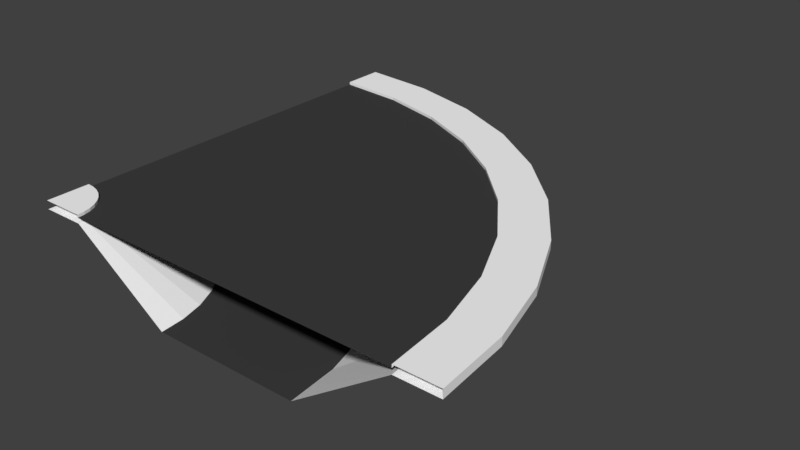 # Source: Bridge90Short.blend  (saved by Blender 2.77.0; exported with 4.5.12 LTS)
import bpy
from mathutils import Matrix  # noqa: F401  (used for matrix-valued properties, if any)

bpy.ops.wm.read_factory_settings(use_empty=True)
scene = bpy.context.scene
scene.name = 'Scene'

# ---- collections
col_collection_1 = bpy.data.collections.new('Collection 1'); scene.collection.children.link(col_collection_1)

# ---- materials (node trees are filled in below, after node groups)
mat_material = bpy.data.materials.new('Material')
mat_material.alpha_threshold = 0.0
mat_material.use_transparent_shadow = False
mat_material.diffuse_color = (0.04935, 0.04935, 0.04935, 1.0)
mat_material.roughness = 0.5
mat_material.line_color = (0.0, 0.0, 0.0, 1.0)
mat_sidewalk = bpy.data.materials.new('SideWalk')
mat_sidewalk.alpha_threshold = 0.0
mat_sidewalk.use_transparent_shadow = False
mat_sidewalk.diffuse_color = (1.0, 1.0, 1.0, 1.0)
mat_sidewalk.roughness = 0.5

# ---- material node trees

# ---- world
world_world = bpy.data.worlds.new('World'); scene.world = world_world
world_world.color = (0.05088, 0.05088, 0.05088)
world_world.use_sun_shadow = False
world_world.sun_shadow_jitter_overblur = 0.0
world_world.cycles.sampling_method = 'MANUAL'

# ---- meshes
me_cube = bpy.data.meshes.new('Cube')
me_cube.from_pydata([(-4.0, 5.0, 0.0), (-4.0, -5.0, 0.0), (-4.0, 5.0, 0.09304), (-4.0, -5.0, 0.09304), (-4.0, 4.0, 0.0), (-4.0, -4.0, 0.0), (-4.0, 4.0, 0.1272), (-4.0, 3.0, 0.1272), (-4.0, 2.0, 0.1272), (-4.0, 1.0, 0.1272), (-4.0, -2.623e-06, 0.1272), (-4.0, -1.0, 0.1272), (-4.0, -2.0, 0.1272), (-4.0, -3.0, 0.1272), (-4.0, -4.0, 0.1272), (-4.0, -4.0, 0.1937), (-4.0, -5.0, 0.1937), (-4.0, 5.0, 0.1937), (-4.0, 4.0, 0.1937), (-4.0, 1.72, -1.565), (-4.0, 1.29, -1.565), (-4.0, 0.8598, -1.565), (-4.0, 0.4299, -1.565), (-4.0, 8.073e-07, -1.565), (-4.0, -0.4299, -1.565), (-4.0, -0.8598, -1.565), (-4.0, -1.29, -1.565), (-4.0, -1.72, -1.565), (-2.264, 4.848, 0.0), (-4.0, -5.0, 0.0), (-2.264, 4.848, 0.09304), (-4.0, -5.0, 0.09304), (-2.437, 3.863, 0.0), (-3.826, -4.015, 0.0), (-2.437, 3.863, 0.1272), (-2.611, 2.878, 0.1272), (-2.784, 1.894, 0.1272), (-2.958, 0.9088, 0.1272), (-3.132, -0.07596, 0.1272), (-3.305, -1.061, 0.1272), (-3.479, -2.046, 0.1272), (-3.653, -3.03, 0.1272), (-3.826, -4.015, 0.1272), (-3.826, -4.015, 0.1937), (-4.0, -5.0, 0.1937), (-2.264, 4.848, 0.1937), (-2.437, 3.863, 0.1937), (-2.833, 1.617, -1.565), (-2.908, 1.194, -1.565), (-2.982, 0.7708, -1.565), (-3.057, 0.3474, -1.565), (-3.132, -0.07596, -1.565), (-3.206, -0.4993, -1.565), (-3.281, -0.9227, -1.565), (-3.356, -1.346, -1.565), (-3.43, -1.769, -1.565), (-0.5798, 4.397, 0.0), (-4.0, -5.0, 0.0), (-0.5798, 4.397, 0.09304), (-4.0, -5.0, 0.09304), (-0.9218, 3.457, 0.0), (-3.658, -4.06, 0.0), (-0.9218, 3.457, 0.1272), (-1.264, 2.518, 0.1272), (-1.606, 1.578, 0.1272), (-1.948, 0.6382, 0.1272), (-2.29, -0.3015, 0.1272), (-2.632, -1.241, 0.1272), (-2.974, -2.181, 0.1272), (-3.316, -3.121, 0.1272), (-3.658, -4.06, 0.1272), (-3.658, -4.06, 0.1937), (-4.0, -5.0, 0.1937), (-0.5798, 4.397, 0.1937), (-0.9218, 3.457, 0.1937), (-1.702, 1.314, -1.565), (-1.849, 0.9104, -1.565), (-1.996, 0.5064, -1.565), (-2.143, 0.1024, -1.565), (-2.29, -0.3015, -1.565), (-2.437, -0.7055, -1.565), (-2.584, -1.109, -1.565), (-2.731, -1.513, -1.565), (-2.878, -1.917, -1.565), (1.0, 3.66, 0.0), (-4.0, -5.0, 0.0), (1.0, 3.66, 0.09304), (-4.0, -5.0, 0.09304), (0.5, 2.794, 0.0), (-3.5, -4.134, 0.0), (0.5, 2.794, 0.1272), (-1.907e-06, 1.928, 0.1272), (-0.5, 1.062, 0.1272), (-1.0, 0.1962, 0.1272), (-1.5, -0.6699, 0.1272), (-2.0, -1.536, 0.1272), (-2.5, -2.402, 0.1272), (-3.0, -3.268, 0.1272), (-3.5, -4.134, 0.1272), (-3.5, -4.134, 0.1937), (-4.0, -5.0, 0.1937), (1.0, 3.66, 0.1937), (0.5, 2.794, 0.1937), (-0.6402, 0.8193, -1.565), (-0.8552, 0.447, -1.565), (-1.07, 0.07473, -1.565), (-1.285, -0.2976, -1.565), (-1.5, -0.6699, -1.565), (-1.715, -1.042, -1.565), (-1.93, -1.414, -1.565), (-2.145, -1.787, -1.565), (-2.36, -2.159, -1.565), (2.428, 2.66, 0.0), (-4.0, -5.0, 0.0), (2.428, 2.66, 0.09304), (-4.0, -5.0, 0.09304), (1.785, 1.894, 0.0), (-3.357, -4.234, 0.0), (1.785, 1.894, 0.1272), (1.142, 1.128, 0.1272), (0.4995, 0.3623, 0.1272), (-0.1433, -0.4037, 0.1272), (-0.7861, -1.17, 0.1272), (-1.429, -1.936, 0.1272), (-2.072, -2.702, 0.1272), (-2.714, -3.468, 0.1272), (-3.357, -4.234, 0.1272), (-3.357, -4.234, 0.1937), (-4.0, -5.0, 0.1937), (2.428, 2.66, 0.1937), (1.785, 1.894, 0.1937), (0.3193, 0.1475, -1.565), (0.04293, -0.1818, -1.565), (-0.2334, -0.5111, -1.565), (-0.5097, -0.8405, -1.565), (-0.7861, -1.17, -1.565), (-1.062, -1.499, -1.565), (-1.339, -1.828, -1.565), (-1.615, -2.158, -1.565), (-1.891, -2.487, -1.565), (3.66, 1.428, 0.0), (-4.0, -5.0, 0.0), (3.66, 1.428, 0.09304), (-4.0, -5.0, 0.09304), (2.894, 0.7851, 0.0), (-3.234, -4.357, 0.0), (2.894, 0.7851, 0.1272), (2.128, 0.1423, 0.1272), (1.362, -0.5005, 0.1272), (0.5963, -1.143, 0.1272), (-0.1698, -1.786, 0.1272), (-0.9358, -2.429, 0.1272), (-1.702, -3.072, 0.1272), (-2.468, -3.714, 0.1272), (-3.234, -4.357, 0.1272), (-3.234, -4.357, 0.1937), (-4.0, -5.0, 0.1937), (3.66, 1.428, 0.1937), (2.894, 0.7851, 0.1937), (1.147, -0.6807, -1.565), (0.8182, -0.9571, -1.565), (0.4889, -1.233, -1.565), (0.1595, -1.51, -1.565), (-0.1698, -1.786, -1.565), (-0.4991, -2.062, -1.565), (-0.8284, -2.339, -1.565), (-1.158, -2.615, -1.565), (-1.487, -2.891, -1.565), (4.66, 1.192e-06, 0.0), (-4.0, -5.0, 0.0), (4.66, -1.311e-06, 0.09304), (-4.0, -5.0, 0.09304), (3.794, -0.5, 0.0), (-3.134, -4.5, 0.0), (3.794, -0.5, 0.1272), (2.928, -1.0, 0.1272), (2.062, -1.5, 0.1272), (1.196, -2.0, 0.1272), (0.3301, -2.5, 0.1272), (-0.5359, -3.0, 0.1272), (-1.402, -3.5, 0.1272), (-2.268, -4.0, 0.1272), (-3.134, -4.5, 0.1272), (-3.134, -4.5, 0.1937), (-4.0, -5.0, 0.1937), (4.66, -1.311e-06, 0.1937), (3.794, -0.5, 0.1937), (1.819, -1.64, -1.565), (1.447, -1.855, -1.565), (1.075, -2.07, -1.565), (0.7024, -2.285, -1.565), (0.3301, -2.5, -1.565), (-0.04217, -2.715, -1.565), (-0.4145, -2.93, -1.565), (-0.7868, -3.145, -1.565), (-1.159, -3.36, -1.565), (5.397, -1.58, 0.0), (-4.0, -5.0, 0.0), (5.397, -1.58, 0.09304), (-4.0, -5.0, 0.09304), (4.457, -1.922, 0.0), (-3.06, -4.658, 0.0), (4.457, -1.922, 0.1272), (3.518, -2.264, 0.1272), (2.578, -2.606, 0.1272), (1.638, -2.948, 0.1272), (0.6985, -3.29, 0.1272), (-0.2412, -3.632, 0.1272), (-1.181, -3.974, 0.1272), (-2.121, -4.316, 0.1272), (-3.06, -4.658, 0.1272), (-3.06, -4.658, 0.1937), (-4.0, -5.0, 0.1937), (5.397, -1.58, 0.1937), (4.457, -1.922, 0.1937), (2.314, -2.702, -1.565), (1.91, -2.849, -1.565), (1.506, -2.996, -1.565), (1.102, -3.143, -1.565), (0.6985, -3.29, -1.565), (0.2945, -3.437, -1.565), (-0.1095, -3.584, -1.565), (-0.5134, -3.731, -1.565), (-0.9174, -3.878, -1.565), (5.848, -3.264, 0.0), (-4.0, -5.0, 0.0), (5.848, -3.264, 0.09304), (-4.0, -5.0, 0.09304), (4.863, -3.437, 0.0), (-3.015, -4.826, 0.0), (4.863, -3.437, 0.1272), (3.878, -3.611, 0.1272), (2.894, -3.784, 0.1272), (1.909, -3.958, 0.1272), (0.924, -4.132, 0.1272), (-0.06077, -4.305, 0.1272), (-1.046, -4.479, 0.1272), (-2.03, -4.653, 0.1272), (-3.015, -4.826, 0.1272), (-3.015, -4.826, 0.1937), (-4.0, -5.0, 0.1937), (5.848, -3.264, 0.1937), (4.863, -3.437, 0.1937), (2.617, -3.833, -1.565), (2.194, -3.908, -1.565), (1.771, -3.982, -1.565), (1.347, -4.057, -1.565), (0.924, -4.132, -1.565), (0.5007, -4.206, -1.565), (0.07731, -4.281, -1.565), (-0.3461, -4.356, -1.565), (-0.7694, -4.43, -1.565), (6.0, -5.0, 0.0), (-4.0, -5.0, 0.0), (6.0, -5.0, 0.09304), (-4.0, -5.0, 0.09304), (5.0, -5.0, 0.0), (-3.0, -5.0, 0.0), (5.0, -5.0, 0.1272), (4.0, -5.0, 0.1272), (3.0, -5.0, 0.1272), (2.0, -5.0, 0.1272), (1.0, -5.0, 0.1272), (-5.722e-06, -5.0, 0.1272), (-1.0, -5.0, 0.1272), (-2.0, -5.0, 0.1272), (-3.0, -5.0, 0.1272), (-3.0, -5.0, 0.1937), (-4.0, -5.0, 0.1937), (6.0, -5.0, 0.1937), (5.0, -5.0, 0.1937), (2.72, -5.0, -1.565), (2.29, -5.0, -1.565), (1.86, -5.0, -1.565), (1.43, -5.0, -1.565), (1.0, -5.0, -1.565), (0.5701, -5.0, -1.565), (0.1402, -5.0, -1.565), (-0.2897, -5.0, -1.565), (-0.7196, -5.0, -1.565)], [], [(2, 17, 45, 30), (24, 23, 51, 52), (18, 6, 34, 46), (4, 0, 28, 32), (25, 24, 52, 53), (16, 3, 31, 44), (26, 25, 53, 54), (6, 7, 35, 34), (15, 16, 44, 43), (27, 26, 54, 55), (7, 8, 36, 35), (1, 5, 33, 29), (8, 9, 37, 36), (5, 27, 55, 33), (9, 10, 38, 37), (0, 2, 30, 28), (10, 11, 39, 38), (17, 18, 46, 45), (11, 12, 40, 39), (3, 1, 29, 31), (19, 4, 32, 47), (12, 13, 41, 40), (20, 19, 47, 48), (13, 14, 42, 41), (21, 20, 48, 49), (22, 21, 49, 50), (14, 15, 43, 42), (23, 22, 50, 51), (35, 36, 64, 63), (47, 32, 60, 75), (36, 37, 65, 64), (48, 47, 75, 76), (37, 38, 66, 65), (49, 48, 76, 77), (38, 39, 67, 66), (50, 49, 77, 78), (39, 40, 68, 67), (51, 50, 78, 79), (40, 41, 69, 68), (52, 51, 79, 80), (41, 42, 70, 69), (53, 52, 80, 81), (43, 44, 72, 71), (54, 53, 81, 82), (45, 46, 74, 73), (29, 33, 61, 57), (55, 54, 82, 83), (42, 43, 71, 70), (28, 30, 58, 56), (30, 45, 73, 58), (31, 29, 57, 59), (46, 34, 62, 74), (32, 28, 56, 60), (44, 31, 59, 72), (34, 35, 63, 62), (33, 55, 83, 61), (74, 62, 90, 102), (60, 56, 84, 88), (72, 59, 87, 100), (62, 63, 91, 90), (61, 83, 111, 89), (63, 64, 92, 91), (75, 60, 88, 103), (64, 65, 93, 92), (76, 75, 103, 104), (65, 66, 94, 93), (77, 76, 104, 105), (66, 67, 95, 94), (78, 77, 105, 106), (67, 68, 96, 95), (79, 78, 106, 107), (68, 69, 97, 96), (80, 79, 107, 108), (69, 70, 98, 97), (81, 80, 108, 109), (71, 72, 100, 99), (82, 81, 109, 110), (73, 74, 102, 101), (57, 61, 89, 85), (83, 82, 110, 111), (70, 71, 99, 98), (56, 58, 86, 84), (58, 73, 101, 86), (59, 57, 85, 87), (111, 110, 138, 139), (98, 99, 127, 126), (84, 86, 114, 112), (86, 101, 129, 114), (87, 85, 113, 115), (102, 90, 118, 130), (88, 84, 112, 116), (100, 87, 115, 128), (90, 91, 119, 118), (89, 111, 139, 117), (91, 92, 120, 119), (103, 88, 116, 131), (92, 93, 121, 120), (104, 103, 131, 132), (93, 94, 122, 121), (105, 104, 132, 133), (94, 95, 123, 122), (106, 105, 133, 134), (95, 96, 124, 123), (107, 106, 134, 135), (96, 97, 125, 124), (108, 107, 135, 136), (97, 98, 126, 125), (109, 108, 136, 137), (99, 100, 128, 127), (110, 109, 137, 138), (101, 102, 130, 129), (85, 89, 117, 113), (137, 136, 164, 165), (127, 128, 156, 155), (138, 137, 165, 166), (129, 130, 158, 157), (113, 117, 145, 141), (139, 138, 166, 167), (126, 127, 155, 154), (112, 114, 142, 140), (114, 129, 157, 142), (115, 113, 141, 143), (130, 118, 146, 158), (116, 112, 140, 144), (128, 115, 143, 156), (118, 119, 147, 146), (117, 139, 167, 145), (119, 120, 148, 147), (131, 116, 144, 159), (120, 121, 149, 148), (132, 131, 159, 160), (121, 122, 150, 149), (133, 132, 160, 161), (122, 123, 151, 150), (134, 133, 161, 162), (123, 124, 152, 151), (135, 134, 162, 163), (124, 125, 153, 152), (136, 135, 163, 164), (125, 126, 154, 153), (151, 152, 180, 179), (163, 162, 190, 191), (152, 153, 181, 180), (164, 163, 191, 192), (153, 154, 182, 181), (165, 164, 192, 193), (155, 156, 184, 183), (166, 165, 193, 194), (157, 158, 186, 185), (141, 145, 173, 169), (167, 166, 194, 195), (154, 155, 183, 182), (140, 142, 170, 168), (142, 157, 185, 170), (143, 141, 169, 171), (158, 146, 174, 186), (144, 140, 168, 172), (156, 143, 171, 184), (146, 147, 175, 174), (145, 167, 195, 173), (147, 148, 176, 175), (159, 144, 172, 187), (148, 149, 177, 176), (160, 159, 187, 188), (149, 150, 178, 177), (161, 160, 188, 189), (150, 151, 179, 178), (162, 161, 189, 190), (188, 187, 215, 216), (177, 178, 206, 205), (189, 188, 216, 217), (178, 179, 207, 206), (190, 189, 217, 218), (179, 180, 208, 207), (191, 190, 218, 219), (180, 181, 209, 208), (192, 191, 219, 220), (181, 182, 210, 209), (193, 192, 220, 221), (183, 184, 212, 211), (194, 193, 221, 222), (185, 186, 214, 213), (169, 173, 201, 197), (195, 194, 222, 223), (182, 183, 211, 210), (168, 170, 198, 196), (170, 185, 213, 198), (171, 169, 197, 199), (186, 174, 202, 214), (172, 168, 196, 200), (184, 171, 199, 212), (174, 175, 203, 202), (173, 195, 223, 201), (175, 176, 204, 203), (187, 172, 200, 215), (176, 177, 205, 204), (202, 203, 231, 230), (201, 223, 251, 229), (203, 204, 232, 231), (215, 200, 228, 243), (204, 205, 233, 232), (216, 215, 243, 244), (205, 206, 234, 233), (217, 216, 244, 245), (206, 207, 235, 234), (218, 217, 245, 246), (207, 208, 236, 235), (219, 218, 246, 247), (208, 209, 237, 236), (220, 219, 247, 248), (209, 210, 238, 237), (221, 220, 248, 249), (211, 212, 240, 239), (222, 221, 249, 250), (213, 214, 242, 241), (197, 201, 229, 225), (223, 222, 250, 251), (210, 211, 239, 238), (196, 198, 226, 224), (198, 213, 241, 226), (199, 197, 225, 227), (214, 202, 230, 242), (200, 196, 224, 228), (212, 199, 227, 240), (226, 241, 269, 254), (227, 225, 253, 255), (242, 230, 258, 270), (228, 224, 252, 256), (240, 227, 255, 268), (230, 231, 259, 258), (229, 251, 279, 257), (231, 232, 260, 259), (243, 228, 256, 271), (232, 233, 261, 260), (244, 243, 271, 272), (233, 234, 262, 261), (245, 244, 272, 273), (234, 235, 263, 262), (246, 245, 273, 274), (235, 236, 264, 263), (247, 246, 274, 275), (236, 237, 265, 264), (248, 247, 275, 276), (237, 238, 266, 265), (249, 248, 276, 277), (239, 240, 268, 267), (250, 249, 277, 278), (241, 242, 270, 269), (225, 229, 257, 253), (251, 250, 278, 279), (238, 239, 267, 266), (224, 226, 254, 252)])
me_cube.polygons.foreach_set('material_index', [1, 0, 1, 1, 0, 1, 0, 0, 1, 0, 0, 1, 0, 1, 0, 1, 0, 1, 0, 1, 1, 0, 0, 0, 0, 0, 1, 0, 0, 1, 0, 0, 0, 0, 0, 0, 0, 0, 0, 0, 0, 0, 1, 0, 1, 1, 0, 1, 1, 1, 1, 1, 1, 1, 0, 1, 1, 1, 1, 0, 1, 0, 1, 0, 0, 0, 0, 0, 0, 0, 0, 0, 0, 0, 0, 1, 0, 1, 1, 0, 1, 1, 1, 1, 0, 1, 1, 1, 1, 1, 1, 1, 0, 1, 0, 1, 0, 0, 0, 0, 0, 0, 0, 0, 0, 0, 0, 0, 1, 0, 1, 1, 0, 1, 0, 1, 1, 0, 1, 1, 1, 1, 1, 1, 1, 0, 1, 0, 1, 0, 0, 0, 0, 0, 0, 0, 0, 0, 0, 0, 0, 0, 0, 0, 0, 0, 1, 0, 1, 1, 0, 1, 1, 1, 1, 1, 1, 1, 0, 1, 0, 1, 0, 0, 0, 0, 0, 0, 0, 0, 0, 0, 0, 0, 0, 0, 0, 0, 0, 1, 0, 1, 1, 0, 1, 1, 1, 1, 1, 1, 1, 0, 1, 0, 1, 0, 0, 1, 0, 1, 0, 0, 0, 0, 0, 0, 0, 0, 0, 0, 0, 0, 1, 0, 1, 1, 0, 1, 1, 1, 1, 1, 1, 1, 1, 1, 1, 1, 1, 0, 1, 0, 1, 0, 0, 0, 0, 0, 0, 0, 0, 0, 0, 0, 0, 1, 0, 1, 1, 0, 1, 1])
_uv = me_cube.uv_layers.new(name='UVMap')
_uv.uv.foreach_set('vector', [0.95, 0.0, 0.9277, 0.0, 0.9277, 0.0, 0.95, 0.0, 0.3014, 2.384e-08, 0.2512, 2.384e-08, 0.2512, 2.384e-08, 0.3014, 2.384e-08, 0.9853, 0.0, 0.9706, 0.0, 0.9706, 0.0, 0.9853, 0.0, 0.8849, 0.0, 0.6637, 0.0, 0.6637, 0.0, 0.8849, 0.0, 0.3516, 2.384e-08, 0.3014, 2.384e-08, 0.3014, 2.384e-08, 0.3516, 2.384e-08, 0.8849, 1.0, 0.9071, 1.0, 0.9071, 1.0, 0.8849, 1.0, 0.4019, 2.384e-08, 0.3516, 2.384e-08, 0.3516, 2.384e-08, 0.4019, 2.384e-08, 0.9996, -0.005813, 0.8586, -0.005813, 0.8586, -0.005813, 0.9996, -0.005813, 0.4424, 0.0, 0.2212, 0.0, 0.2212, 0.0, 0.4424, 0.0, 0.4521, 0.0, 0.4019, 2.384e-08, 0.4019, 2.384e-08, 0.4521, 0.0, 0.8586, -0.005813, 0.7175, -0.005813, 0.7175, -0.005813, 0.8586, -0.005813, 2.11e-07, 1.0, 0.2212, 1.0, 0.2212, 1.0, 2.11e-07, 1.0, 0.7175, -0.005813, 0.5672, -0.005813, 0.5672, -0.005813, 0.7175, -0.005813, 0.2212, 1.0, 0.2212, 1.0, 0.2212, 1.0, 0.2212, 1.0, 0.5672, -0.005813, 0.4385, -0.005813, 0.4385, -0.005813, 0.5672, -0.005813, 0.9706, 1.907e-07, 0.95, 0.0, 0.95, 0.0, 0.9706, 1.907e-07, 0.4385, -0.005813, 0.3238, -0.005813, 0.3238, -0.005813, 0.4385, -0.005813, 0.4424, 1.0, 0.6637, 1.0, 0.6637, 1.0, 0.4424, 1.0, 0.3238, -0.005813, 0.2029, -0.005813, 0.2029, -0.005813, 0.3238, -0.005813, 0.9071, 1.0, 0.9277, 1.0, 0.9277, 1.0, 0.9071, 1.0, 0.8849, 0.0, 0.8849, 0.0, 0.8849, 0.0, 0.8849, 0.0, 0.2029, -0.005813, 0.1021, -0.005813, 0.1021, -0.005813, 0.2029, -0.005813, 0.1005, 2.384e-08, 0.05023, 4.768e-08, 0.05023, 4.768e-08, 0.1005, 2.384e-08, 0.1021, -0.005813, 0.001374, -0.005813, 0.001374, -0.005813, 0.1021, -0.005813, 0.1507, 2.384e-08, 0.1005, 2.384e-08, 0.1005, 2.384e-08, 0.1507, 2.384e-08, 0.2009, 2.384e-08, 0.1507, 2.384e-08, 0.1507, 2.384e-08, 0.2009, 2.384e-08, 1.0, 0.0, 0.9853, 0.0, 0.9853, 0.0, 1.0, 0.0, 0.2512, 2.384e-08, 0.2009, 2.384e-08, 0.2009, 2.384e-08, 0.2512, 2.384e-08, 0.8586, -0.005813, 0.7175, -0.005813, 0.7175, -0.005813, 0.8586, -0.005813, 0.8849, 0.0, 0.8849, 0.0, 0.8849, 0.0, 0.8849, 0.0, 0.7175, -0.005813, 0.5672, -0.005813, 0.5672, -0.005813, 0.7175, -0.005813, 0.1005, 2.384e-08, 0.05023, 4.768e-08, 0.05023, 4.768e-08, 0.1005, 2.384e-08, 0.5672, -0.005813, 0.4385, -0.005813, 0.4385, -0.005813, 0.5672, -0.005813, 0.1507, 2.384e-08, 0.1005, 2.384e-08, 0.1005, 2.384e-08, 0.1507, 2.384e-08, 0.4385, -0.005813, 0.3238, -0.005813, 0.3238, -0.005813, 0.4385, -0.005813, 0.2009, 2.384e-08, 0.1507, 2.384e-08, 0.1507, 2.384e-08, 0.2009, 2.384e-08, 0.3238, -0.005813, 0.2029, -0.005813, 0.2029, -0.005813, 0.3238, -0.005813, 0.2512, 2.384e-08, 0.2009, 2.384e-08, 0.2009, 2.384e-08, 0.2512, 2.384e-08, 0.2029, -0.005813, 0.1021, -0.005813, 0.1021, -0.005813, 0.2029, -0.005813, 0.3014, 2.384e-08, 0.2512, 2.384e-08, 0.2512, 2.384e-08, 0.3014, 2.384e-08, 0.1021, -0.005813, 0.001374, -0.005813, 0.001374, -0.005813, 0.1021, -0.005813, 0.3516, 2.384e-08, 0.3014, 2.384e-08, 0.3014, 2.384e-08, 0.3516, 2.384e-08, 0.4424, 0.0, 0.2212, 0.0, 0.2212, 0.0, 0.4424, 0.0, 0.4019, 2.384e-08, 0.3516, 2.384e-08, 0.3516, 2.384e-08, 0.4019, 2.384e-08, 0.4424, 1.0, 0.6637, 1.0, 0.6637, 1.0, 0.4424, 1.0, 2.11e-07, 1.0, 0.2212, 1.0, 0.2212, 1.0, 2.11e-07, 1.0, 0.4521, 0.0, 0.4019, 2.384e-08, 0.4019, 2.384e-08, 0.4521, 0.0, 1.0, 0.0, 0.9853, 0.0, 0.9853, 0.0, 1.0, 0.0, 0.9706, 1.907e-07, 0.95, 0.0, 0.95, 0.0, 0.9706, 1.907e-07, 0.95, 0.0, 0.9277, 0.0, 0.9277, 0.0, 0.95, 0.0, 0.9071, 1.0, 0.9277, 1.0, 0.9277, 1.0, 0.9071, 1.0, 0.9853, 0.0, 0.9706, 0.0, 0.9706, 0.0, 0.9853, 0.0, 0.8849, 0.0, 0.6637, 0.0, 0.6637, 0.0, 0.8849, 0.0, 0.8849, 1.0, 0.9071, 1.0, 0.9071, 1.0, 0.8849, 1.0, 0.9996, -0.005813, 0.8586, -0.005813, 0.8586, -0.005813, 0.9996, -0.005813, 0.2212, 1.0, 0.2212, 1.0, 0.2212, 1.0, 0.2212, 1.0, 0.9853, 0.0, 0.9706, 0.0, 0.9706, 0.0, 0.9853, 0.0, 0.8849, 0.0, 0.6637, 0.0, 0.6637, 0.0, 0.8849, 0.0, 0.8849, 1.0, 0.9071, 1.0, 0.9071, 1.0, 0.8849, 1.0, 0.9996, -0.005813, 0.8586, -0.005813, 0.8586, -0.005813, 0.9996, -0.005813, 0.2212, 1.0, 0.2212, 1.0, 0.2212, 1.0, 0.2212, 1.0, 0.8586, -0.005813, 0.7175, -0.005813, 0.7175, -0.005813, 0.8586, -0.005813, 0.8849, 0.0, 0.8849, 0.0, 0.8849, 0.0, 0.8849, 0.0, 0.7175, -0.005813, 0.5672, -0.005813, 0.5672, -0.005813, 0.7175, -0.005813, 0.1005, 2.384e-08, 0.05023, 4.768e-08, 0.05023, 4.768e-08, 0.1005, 2.384e-08, 0.5672, -0.005813, 0.4385, -0.005813, 0.4385, -0.005813, 0.5672, -0.005813, 0.1507, 2.384e-08, 0.1005, 2.384e-08, 0.1005, 2.384e-08, 0.1507, 2.384e-08, 0.4385, -0.005813, 0.3238, -0.005813, 0.3238, -0.005813, 0.4385, -0.005813, 0.2009, 2.384e-08, 0.1507, 2.384e-08, 0.1507, 2.384e-08, 0.2009, 2.384e-08, 0.3238, -0.005813, 0.2029, -0.005813, 0.2029, -0.005813, 0.3238, -0.005813, 0.2512, 2.384e-08, 0.2009, 2.384e-08, 0.2009, 2.384e-08, 0.2512, 2.384e-08, 0.2029, -0.005813, 0.1021, -0.005813, 0.1021, -0.005813, 0.2029, -0.005813, 0.3014, 2.384e-08, 0.2512, 2.384e-08, 0.2512, 2.384e-08, 0.3014, 2.384e-08, 0.1021, -0.005813, 0.001374, -0.005813, 0.001374, -0.005813, 0.1021, -0.005813, 0.3516, 2.384e-08, 0.3014, 2.384e-08, 0.3014, 2.384e-08, 0.3516, 2.384e-08, 0.4424, 0.0, 0.2212, 0.0, 0.2212, 0.0, 0.4424, 0.0, 0.4019, 2.384e-08, 0.3516, 2.384e-08, 0.3516, 2.384e-08, 0.4019, 2.384e-08, 0.4424, 1.0, 0.6637, 1.0, 0.6637, 1.0, 0.4424, 1.0, 2.11e-07, 1.0, 0.2212, 1.0, 0.2212, 1.0, 2.11e-07, 1.0, 0.4521, 0.0, 0.4019, 2.384e-08, 0.4019, 2.384e-08, 0.4521, 0.0, 1.0, 0.0, 0.9853, 0.0, 0.9853, 0.0, 1.0, 0.0, 0.9706, 1.907e-07, 0.95, 0.0, 0.95, 0.0, 0.9706, 1.907e-07, 0.95, 0.0, 0.9277, 0.0, 0.9277, 0.0, 0.95, 0.0, 0.9071, 1.0, 0.9277, 1.0, 0.9277, 1.0, 0.9071, 1.0, 0.4521, 0.0, 0.4019, 2.384e-08, 0.4019, 2.384e-08, 0.4521, 0.0, 1.0, 0.0, 0.9853, 0.0, 0.9853, 0.0, 1.0, 0.0, 0.9706, 1.907e-07, 0.95, 0.0, 0.95, 0.0, 0.9706, 1.907e-07, 0.95, 0.0, 0.9277, 0.0, 0.9277, 0.0, 0.95, 0.0, 0.9071, 1.0, 0.9277, 1.0, 0.9277, 1.0, 0.9071, 1.0, 0.9853, 0.0, 0.9706, 0.0, 0.9706, 0.0, 0.9853, 0.0, 0.8849, 0.0, 0.6637, 0.0, 0.6637, 0.0, 0.8849, 0.0, 0.8849, 1.0, 0.9071, 1.0, 0.9071, 1.0, 0.8849, 1.0, 0.9996, -0.005813, 0.8586, -0.005813, 0.8586, -0.005813, 0.9996, -0.005813, 0.2212, 1.0, 0.2212, 1.0, 0.2212, 1.0, 0.2212, 1.0, 0.8586, -0.005813, 0.7175, -0.005813, 0.7175, -0.005813, 0.8586, -0.005813, 0.8849, 0.0, 0.8849, 0.0, 0.8849, 0.0, 0.8849, 0.0, 0.7175, -0.005813, 0.5672, -0.005813, 0.5672, -0.005813, 0.7175, -0.005813, 0.1005, 2.384e-08, 0.05023, 4.768e-08, 0.05023, 4.768e-08, 0.1005, 2.384e-08, 0.5672, -0.005813, 0.4385, -0.005813, 0.4385, -0.005813, 0.5672, -0.005813, 0.1507, 2.384e-08, 0.1005, 2.384e-08, 0.1005, 2.384e-08, 0.1507, 2.384e-08, 0.4385, -0.005813, 0.3238, -0.005813, 0.3238, -0.005813, 0.4385, -0.005813, 0.2009, 2.384e-08, 0.1507, 2.384e-08, 0.1507, 2.384e-08, 0.2009, 2.384e-08, 0.3238, -0.005813, 0.2029, -0.005813, 0.2029, -0.005813, 0.3238, -0.005813, 0.2512, 2.384e-08, 0.2009, 2.384e-08, 0.2009, 2.384e-08, 0.2512, 2.384e-08, 0.2029, -0.005813, 0.1021, -0.005813, 0.1021, -0.005813, 0.2029, -0.005813, 0.3014, 2.384e-08, 0.2512, 2.384e-08, 0.2512, 2.384e-08, 0.3014, 2.384e-08, 0.1021, -0.005813, 0.001374, -0.005813, 0.001374, -0.005813, 0.1021, -0.005813, 0.3516, 2.384e-08, 0.3014, 2.384e-08, 0.3014, 2.384e-08, 0.3516, 2.384e-08, 0.4424, 0.0, 0.2212, 0.0, 0.2212, 0.0, 0.4424, 0.0, 0.4019, 2.384e-08, 0.3516, 2.384e-08, 0.3516, 2.384e-08, 0.4019, 2.384e-08, 0.4424, 1.0, 0.6637, 1.0, 0.6637, 1.0, 0.4424, 1.0, 2.11e-07, 1.0, 0.2212, 1.0, 0.2212, 1.0, 2.11e-07, 1.0, 0.3516, 2.384e-08, 0.3014, 2.384e-08, 0.3014, 2.384e-08, 0.3516, 2.384e-08, 0.4424, 0.0, 0.2212, 0.0, 0.2212, 0.0, 0.4424, 0.0, 0.4019, 2.384e-08, 0.3516, 2.384e-08, 0.3516, 2.384e-08, 0.4019, 2.384e-08, 0.4424, 1.0, 0.6637, 1.0, 0.6637, 1.0, 0.4424, 1.0, 2.11e-07, 1.0, 0.2212, 1.0, 0.2212, 1.0, 2.11e-07, 1.0, 0.4521, 0.0, 0.4019, 2.384e-08, 0.4019, 2.384e-08, 0.4521, 0.0, 1.0, 0.0, 0.9853, 0.0, 0.9853, 0.0, 1.0, 0.0, 0.9706, 1.907e-07, 0.95, 0.0, 0.95, 0.0, 0.9706, 1.907e-07, 0.95, 0.0, 0.9277, 0.0, 0.9277, 0.0, 0.95, 0.0, 0.9071, 1.0, 0.9277, 1.0, 0.9277, 1.0, 0.9071, 1.0, 0.9853, 0.0, 0.9706, 0.0, 0.9706, 0.0, 0.9853, 0.0, 0.8849, 0.0, 0.6637, 0.0, 0.6637, 0.0, 0.8849, 0.0, 0.8849, 1.0, 0.9071, 1.0, 0.9071, 1.0, 0.8849, 1.0, 0.9996, -0.005813, 0.8586, -0.005813, 0.8586, -0.005813, 0.9996, -0.005813, 0.2212, 1.0, 0.2212, 1.0, 0.2212, 1.0, 0.2212, 1.0, 0.8586, -0.005813, 0.7175, -0.005813, 0.7175, -0.005813, 0.8586, -0.005813, 0.8849, 0.0, 0.8849, 0.0, 0.8849, 0.0, 0.8849, 0.0, 0.7175, -0.005813, 0.5672, -0.005813, 0.5672, -0.005813, 0.7175, -0.005813, 0.1005, 2.384e-08, 0.05023, 4.768e-08, 0.05023, 4.768e-08, 0.1005, 2.384e-08, 0.5672, -0.005813, 0.4385, -0.005813, 0.4385, -0.005813, 0.5672, -0.005813, 0.1507, 2.384e-08, 0.1005, 2.384e-08, 0.1005, 2.384e-08, 0.1507, 2.384e-08, 0.4385, -0.005813, 0.3238, -0.005813, 0.3238, -0.005813, 0.4385, -0.005813, 0.2009, 2.384e-08, 0.1507, 2.384e-08, 0.1507, 2.384e-08, 0.2009, 2.384e-08, 0.3238, -0.005813, 0.2029, -0.005813, 0.2029, -0.005813, 0.3238, -0.005813, 0.2512, 2.384e-08, 0.2009, 2.384e-08, 0.2009, 2.384e-08, 0.2512, 2.384e-08, 0.2029, -0.005813, 0.1021, -0.005813, 0.1021, -0.005813, 0.2029, -0.005813, 0.3014, 2.384e-08, 0.2512, 2.384e-08, 0.2512, 2.384e-08, 0.3014, 2.384e-08, 0.1021, -0.005813, 0.001374, -0.005813, 0.001374, -0.005813, 0.1021, -0.005813, 0.3238, -0.005813, 0.2029, -0.005813, 0.2029, -0.005813, 0.3238, -0.005813, 0.2512, 2.384e-08, 0.2009, 2.384e-08, 0.2009, 2.384e-08, 0.2512, 2.384e-08, 0.2029, -0.005813, 0.1021, -0.005813, 0.1021, -0.005813, 0.2029, -0.005813, 0.3014, 2.384e-08, 0.2512, 2.384e-08, 0.2512, 2.384e-08, 0.3014, 2.384e-08, 0.1021, -0.005813, 0.001374, -0.005813, 0.001374, -0.005813, 0.1021, -0.005813, 0.3516, 2.384e-08, 0.3014, 2.384e-08, 0.3014, 2.384e-08, 0.3516, 2.384e-08, 0.4424, 0.0, 0.2212, 0.0, 0.2212, 0.0, 0.4424, 0.0, 0.4019, 2.384e-08, 0.3516, 2.384e-08, 0.3516, 2.384e-08, 0.4019, 2.384e-08, 0.4424, 1.0, 0.6637, 1.0, 0.6637, 1.0, 0.4424, 1.0, 2.11e-07, 1.0, 0.2212, 1.0, 0.2212, 1.0, 2.11e-07, 1.0, 0.4521, 0.0, 0.4019, 2.384e-08, 0.4019, 2.384e-08, 0.4521, 0.0, 1.0, 0.0, 0.9853, 0.0, 0.9853, 0.0, 1.0, 0.0, 0.9706, 1.907e-07, 0.95, 0.0, 0.95, 0.0, 0.9706, 1.907e-07, 0.95, 0.0, 0.9277, 0.0, 0.9277, 0.0, 0.95, 0.0, 0.9071, 1.0, 0.9277, 1.0, 0.9277, 1.0, 0.9071, 1.0, 0.9853, 0.0, 0.9706, 0.0, 0.9706, 0.0, 0.9853, 0.0, 0.8849, 0.0, 0.6637, 0.0, 0.6637, 0.0, 0.8849, 0.0, 0.8849, 1.0, 0.9071, 1.0, 0.9071, 1.0, 0.8849, 1.0, 0.9996, -0.005813, 0.8586, -0.005813, 0.8586, -0.005813, 0.9996, -0.005813, 0.2212, 1.0, 0.2212, 1.0, 0.2212, 1.0, 0.2212, 1.0, 0.8586, -0.005813, 0.7175, -0.005813, 0.7175, -0.005813, 0.8586, -0.005813, 0.8849, 0.0, 0.8849, 0.0, 0.8849, 0.0, 0.8849, 0.0, 0.7175, -0.005813, 0.5672, -0.005813, 0.5672, -0.005813, 0.7175, -0.005813, 0.1005, 2.384e-08, 0.05023, 4.768e-08, 0.05023, 4.768e-08, 0.1005, 2.384e-08, 0.5672, -0.005813, 0.4385, -0.005813, 0.4385, -0.005813, 0.5672, -0.005813, 0.1507, 2.384e-08, 0.1005, 2.384e-08, 0.1005, 2.384e-08, 0.1507, 2.384e-08, 0.4385, -0.005813, 0.3238, -0.005813, 0.3238, -0.005813, 0.4385, -0.005813, 0.2009, 2.384e-08, 0.1507, 2.384e-08, 0.1507, 2.384e-08, 0.2009, 2.384e-08, 0.1005, 2.384e-08, 0.05023, 4.768e-08, 0.05023, 4.768e-08, 0.1005, 2.384e-08, 0.5672, -0.005813, 0.4385, -0.005813, 0.4385, -0.005813, 0.5672, -0.005813, 0.1507, 2.384e-08, 0.1005, 2.384e-08, 0.1005, 2.384e-08, 0.1507, 2.384e-08, 0.4385, -0.005813, 0.3238, -0.005813, 0.3238, -0.005813, 0.4385, -0.005813, 0.2009, 2.384e-08, 0.1507, 2.384e-08, 0.1507, 2.384e-08, 0.2009, 2.384e-08, 0.3238, -0.005813, 0.2029, -0.005813, 0.2029, -0.005813, 0.3238, -0.005813, 0.2512, 2.384e-08, 0.2009, 2.384e-08, 0.2009, 2.384e-08, 0.2512, 2.384e-08, 0.2029, -0.005813, 0.1021, -0.005813, 0.1021, -0.005813, 0.2029, -0.005813, 0.3014, 2.384e-08, 0.2512, 2.384e-08, 0.2512, 2.384e-08, 0.3014, 2.384e-08, 0.1021, -0.005813, 0.001374, -0.005813, 0.001374, -0.005813, 0.1021, -0.005813, 0.3516, 2.384e-08, 0.3014, 2.384e-08, 0.3014, 2.384e-08, 0.3516, 2.384e-08, 0.4424, 0.0, 0.2212, 0.0, 0.2212, 0.0, 0.4424, 0.0, 0.4019, 2.384e-08, 0.3516, 2.384e-08, 0.3516, 2.384e-08, 0.4019, 2.384e-08, 0.4424, 1.0, 0.6637, 1.0, 0.6637, 1.0, 0.4424, 1.0, 2.11e-07, 1.0, 0.2212, 1.0, 0.2212, 1.0, 2.11e-07, 1.0, 0.4521, 0.0, 0.4019, 2.384e-08, 0.4019, 2.384e-08, 0.4521, 0.0, 1.0, 0.0, 0.9853, 0.0, 0.9853, 0.0, 1.0, 0.0, 0.9706, 1.907e-07, 0.95, 0.0, 0.95, 0.0, 0.9706, 1.907e-07, 0.95, 0.0, 0.9277, 0.0, 0.9277, 0.0, 0.95, 0.0, 0.9071, 1.0, 0.9277, 1.0, 0.9277, 1.0, 0.9071, 1.0, 0.9853, 0.0, 0.9706, 0.0, 0.9706, 0.0, 0.9853, 0.0, 0.8849, 0.0, 0.6637, 0.0, 0.6637, 0.0, 0.8849, 0.0, 0.8849, 1.0, 0.9071, 1.0, 0.9071, 1.0, 0.8849, 1.0, 0.9996, -0.005813, 0.8586, -0.005813, 0.8586, -0.005813, 0.9996, -0.005813, 0.2212, 1.0, 0.2212, 1.0, 0.2212, 1.0, 0.2212, 1.0, 0.8586, -0.005813, 0.7175, -0.005813, 0.7175, -0.005813, 0.8586, -0.005813, 0.8849, 0.0, 0.8849, 0.0, 0.8849, 0.0, 0.8849, 0.0, 0.7175, -0.005813, 0.5672, -0.005813, 0.5672, -0.005813, 0.7175, -0.005813, 0.9996, -0.005813, 0.8586, -0.005813, 0.8586, -0.005813, 0.9996, -0.005813, 0.2212, 1.0, 0.2212, 1.0, 0.2212, 1.0, 0.2212, 1.0, 0.8586, -0.005813, 0.7175, -0.005813, 0.7175, -0.005813, 0.8586, -0.005813, 0.8849, 0.0, 0.8849, 0.0, 0.8849, 0.0, 0.8849, 0.0, 0.7175, -0.005813, 0.5672, -0.005813, 0.5672, -0.005813, 0.7175, -0.005813, 0.1005, 2.384e-08, 0.05023, 4.768e-08, 0.05023, 4.768e-08, 0.1005, 2.384e-08, 0.5672, -0.005813, 0.4385, -0.005813, 0.4385, -0.005813, 0.5672, -0.005813, 0.1507, 2.384e-08, 0.1005, 2.384e-08, 0.1005, 2.384e-08, 0.1507, 2.384e-08, 0.4385, -0.005813, 0.3238, -0.005813, 0.3238, -0.005813, 0.4385, -0.005813, 0.2009, 2.384e-08, 0.1507, 2.384e-08, 0.1507, 2.384e-08, 0.2009, 2.384e-08, 0.3238, -0.005813, 0.2029, -0.005813, 0.2029, -0.005813, 0.3238, -0.005813, 0.2512, 2.384e-08, 0.2009, 2.384e-08, 0.2009, 2.384e-08, 0.2512, 2.384e-08, 0.2029, -0.005813, 0.1021, -0.005813, 0.1021, -0.005813, 0.2029, -0.005813, 0.3014, 2.384e-08, 0.2512, 2.384e-08, 0.2512, 2.384e-08, 0.3014, 2.384e-08, 0.1021, -0.005813, 0.001374, -0.005813, 0.001374, -0.005813, 0.1021, -0.005813, 0.3516, 2.384e-08, 0.3014, 2.384e-08, 0.3014, 2.384e-08, 0.3516, 2.384e-08, 0.4424, 0.0, 0.2212, 0.0, 0.2212, 0.0, 0.4424, 0.0, 0.4019, 2.384e-08, 0.3516, 2.384e-08, 0.3516, 2.384e-08, 0.4019, 2.384e-08, 0.4424, 1.0, 0.6637, 1.0, 0.6637, 1.0, 0.4424, 1.0, 2.11e-07, 1.0, 0.2212, 1.0, 0.2212, 1.0, 2.11e-07, 1.0, 0.4521, 0.0, 0.4019, 2.384e-08, 0.4019, 2.384e-08, 0.4521, 0.0, 1.0, 0.0, 0.9853, 0.0, 0.9853, 0.0, 1.0, 0.0, 0.9706, 1.907e-07, 0.95, 0.0, 0.95, 0.0, 0.9706, 1.907e-07, 0.95, 0.0, 0.9277, 0.0, 0.9277, 0.0, 0.95, 0.0, 0.9071, 1.0, 0.9277, 1.0, 0.9277, 1.0, 0.9071, 1.0, 0.9853, 0.0, 0.9706, 0.0, 0.9706, 0.0, 0.9853, 0.0, 0.8849, 0.0, 0.6637, 0.0, 0.6637, 0.0, 0.8849, 0.0, 0.8849, 1.0, 0.9071, 1.0, 0.9071, 1.0, 0.8849, 1.0, 0.95, 0.0, 0.9277, 0.0, 0.9277, 0.0, 0.95, 0.0, 0.9071, 1.0, 0.9277, 1.0, 0.9277, 1.0, 0.9071, 1.0, 0.9853, 0.0, 0.9706, 0.0, 0.9706, 0.0, 0.9853, 0.0, 0.8849, 0.0, 0.6637, 0.0, 0.6637, 0.0, 0.8849, 0.0, 0.8849, 1.0, 0.9071, 1.0, 0.9071, 1.0, 0.8849, 1.0, 0.9996, -0.005813, 0.8586, -0.005813, 0.8586, -0.005813, 0.9996, -0.005813, 0.2212, 1.0, 0.2212, 1.0, 0.2212, 1.0, 0.2212, 1.0, 0.8586, -0.005813, 0.7175, -0.005813, 0.7175, -0.005813, 0.8586, -0.005813, 0.8849, 0.0, 0.8849, 0.0, 0.8849, 0.0, 0.8849, 0.0, 0.7175, -0.005813, 0.5672, -0.005813, 0.5672, -0.005813, 0.7175, -0.005813, 0.1005, 2.384e-08, 0.05023, 4.768e-08, 0.05023, 4.768e-08, 0.1005, 2.384e-08, 0.5672, -0.005813, 0.4385, -0.005813, 0.4385, -0.005813, 0.5672, -0.005813, 0.1507, 2.384e-08, 0.1005, 2.384e-08, 0.1005, 2.384e-08, 0.1507, 2.384e-08, 0.4385, -0.005813, 0.3238, -0.005813, 0.3238, -0.005813, 0.4385, -0.005813, 0.2009, 2.384e-08, 0.1507, 2.384e-08, 0.1507, 2.384e-08, 0.2009, 2.384e-08, 0.3238, -0.005813, 0.2029, -0.005813, 0.2029, -0.005813, 0.3238, -0.005813, 0.2512, 2.384e-08, 0.2009, 2.384e-08, 0.2009, 2.384e-08, 0.2512, 2.384e-08, 0.2029, -0.005813, 0.1021, -0.005813, 0.1021, -0.005813, 0.2029, -0.005813, 0.3014, 2.384e-08, 0.2512, 2.384e-08, 0.2512, 2.384e-08, 0.3014, 2.384e-08, 0.1021, -0.005813, 0.001374, -0.005813, 0.001374, -0.005813, 0.1021, -0.005813, 0.3516, 2.384e-08, 0.3014, 2.384e-08, 0.3014, 2.384e-08, 0.3516, 2.384e-08, 0.4424, 0.0, 0.2212, 0.0, 0.2212, 0.0, 0.4424, 0.0, 0.4019, 2.384e-08, 0.3516, 2.384e-08, 0.3516, 2.384e-08, 0.4019, 2.384e-08, 0.4424, 1.0, 0.6637, 1.0, 0.6637, 1.0, 0.4424, 1.0, 2.11e-07, 1.0, 0.2212, 1.0, 0.2212, 1.0, 2.11e-07, 1.0, 0.4521, 0.0, 0.4019, 2.384e-08, 0.4019, 2.384e-08, 0.4521, 0.0, 1.0, 0.0, 0.9853, 0.0, 0.9853, 0.0, 1.0, 0.0, 0.9706, 1.907e-07, 0.95, 0.0, 0.95, 0.0, 0.9706, 1.907e-07])
me_cube.materials.append(mat_material)
me_cube.materials.append(mat_sidewalk)
me_cube.use_remesh_preserve_volume = False
me_cube.use_remesh_preserve_attributes = False
me_cube.use_mirror_vertex_groups = False
me_cube.update()

# ---- objects
ob_cube = bpy.data.objects.new('Cube', me_cube)

# ---- transforms, parenting, visibility, modifiers, constraints
ob_cube.location = (0.0, 0.0, 0.0)
ob_cube.lock_rotations_4d = False
ob_cube.empty_display_type = 'ARROWS'
ob_cube.lineart.crease_threshold = 0.0

# ---- collection membership
col_collection_1.objects.link(ob_cube)

# ---- scene / render settings (as saved in the file)
scene.frame_start = 1; scene.frame_end = 250; scene.frame_set(68)
scene.render.engine = 'BLENDER_EEVEE_NEXT'
scene.render.resolution_percentage = 50
scene.render.dither_intensity = 0.0
scene.cycles.use_denoising = False
scene.cycles.samples = 128
scene.cycles.sampling_pattern = 'TABULATED_SOBOL'
scene.cycles.light_sampling_threshold = 0.0
scene.cycles.use_adaptive_sampling = False
scene.cycles.use_light_tree = False
scene.cycles.blur_glossy = 0.0
scene.cycles.sample_clamp_indirect = 0.0
scene.view_settings.view_transform = 'Standard'
bpy.context.view_layer.update()

# ---- added for rendering (the .blend has no active camera and no usable light): camera, sun
cam_auto = bpy.data.cameras.new('AutoCamera')
cam_auto.lens = 50.0
cam_auto.sensor_width = 36.0
cam_auto.clip_end = 1000.0
ob_auto_camera = bpy.data.objects.new('AutoCamera', cam_auto)
scene.collection.objects.link(ob_auto_camera)
ob_auto_camera.location = (14.1854, -15.8225, 9.86274)
ob_auto_camera.rotation_euler = (1.09748, -7.21219e-08, 0.694738)
scene.camera = ob_auto_camera
light_auto_sun = bpy.data.lights.new('AutoSun', 'SUN')
light_auto_sun.energy = 3.0
light_auto_sun.angle = 0.0523599
ob_auto_sun = bpy.data.objects.new('AutoSun', light_auto_sun)
scene.collection.objects.link(ob_auto_sun)
ob_auto_sun.rotation_euler = (0.872665, 0.174533, 0.523599)
bpy.context.view_layer.update()
